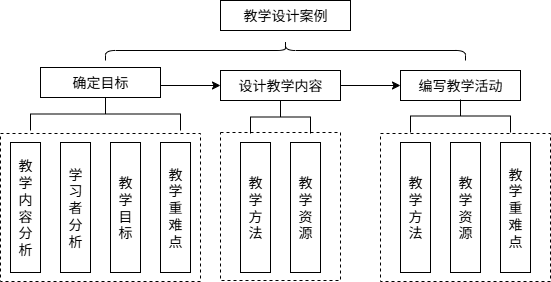

The diagram above was exported from draw.io. Its source (the exported page's mxGraphModel, read from the mxfile embedded in the PNG):
<mxGraphModel dx="648" dy="702" grid="1" gridSize="10" guides="1" tooltips="1" connect="1" arrows="1" fold="1" page="1" pageScale="1" pageWidth="827" pageHeight="1169" math="0" shadow="0">
  <root>
    <mxCell id="0" />
    <mxCell id="1" parent="0" />
    <mxCell id="jn5tZIgvpmbsjXtWfjpt-24" value="" style="rounded=0;whiteSpace=wrap;html=1;dashed=1;fillColor=none;" vertex="1" parent="1">
      <mxGeometry x="90" y="423" width="200" height="148" as="geometry" />
    </mxCell>
    <mxCell id="jn5tZIgvpmbsjXtWfjpt-2" value="教学设计案例" style="rounded=0;whiteSpace=wrap;html=1;fontSize=14;" vertex="1" parent="1">
      <mxGeometry x="310" y="290" width="130" height="30" as="geometry" />
    </mxCell>
    <mxCell id="jn5tZIgvpmbsjXtWfjpt-3" value="" style="shape=curlyBracket;whiteSpace=wrap;html=1;rounded=1;labelPosition=left;verticalLabelPosition=middle;align=right;verticalAlign=middle;direction=south;" vertex="1" parent="1">
      <mxGeometry x="195" y="330" width="360" height="20" as="geometry" />
    </mxCell>
    <mxCell id="jn5tZIgvpmbsjXtWfjpt-9" style="edgeStyle=orthogonalEdgeStyle;rounded=0;orthogonalLoop=1;jettySize=auto;html=1;exitX=1;exitY=0.5;exitDx=0;exitDy=0;entryX=0;entryY=0.5;entryDx=0;entryDy=0;" edge="1" parent="1" source="jn5tZIgvpmbsjXtWfjpt-4" target="jn5tZIgvpmbsjXtWfjpt-5">
      <mxGeometry relative="1" as="geometry">
        <Array as="points">
          <mxPoint x="250" y="375" />
        </Array>
      </mxGeometry>
    </mxCell>
    <mxCell id="jn5tZIgvpmbsjXtWfjpt-4" value="确定目标" style="rounded=0;whiteSpace=wrap;html=1;fontSize=14;" vertex="1" parent="1">
      <mxGeometry x="130" y="357" width="120" height="30" as="geometry" />
    </mxCell>
    <mxCell id="jn5tZIgvpmbsjXtWfjpt-10" style="edgeStyle=orthogonalEdgeStyle;rounded=0;orthogonalLoop=1;jettySize=auto;html=1;exitX=1;exitY=0.5;exitDx=0;exitDy=0;entryX=0;entryY=0.5;entryDx=0;entryDy=0;" edge="1" parent="1" source="jn5tZIgvpmbsjXtWfjpt-5" target="jn5tZIgvpmbsjXtWfjpt-6">
      <mxGeometry relative="1" as="geometry" />
    </mxCell>
    <mxCell id="jn5tZIgvpmbsjXtWfjpt-5" value="设计教学内容" style="rounded=0;whiteSpace=wrap;html=1;fontSize=14;" vertex="1" parent="1">
      <mxGeometry x="310" y="360" width="120" height="30" as="geometry" />
    </mxCell>
    <mxCell id="jn5tZIgvpmbsjXtWfjpt-6" value="编写教学活动" style="rounded=0;whiteSpace=wrap;html=1;fontSize=14;" vertex="1" parent="1">
      <mxGeometry x="490" y="360" width="120" height="30" as="geometry" />
    </mxCell>
    <mxCell id="jn5tZIgvpmbsjXtWfjpt-11" value="教&lt;div&gt;学&lt;/div&gt;&lt;div&gt;内&lt;/div&gt;&lt;div&gt;容&lt;/div&gt;&lt;div&gt;分&lt;/div&gt;&lt;div&gt;析&lt;/div&gt;" style="rounded=0;whiteSpace=wrap;html=1;fontSize=14;" vertex="1" parent="1">
      <mxGeometry x="100" y="432" width="30" height="130" as="geometry" />
    </mxCell>
    <mxCell id="jn5tZIgvpmbsjXtWfjpt-12" value="学&lt;div&gt;习&lt;/div&gt;&lt;div&gt;者&lt;/div&gt;&lt;div&gt;分&lt;/div&gt;&lt;div&gt;析&lt;/div&gt;" style="rounded=0;whiteSpace=wrap;html=1;fontSize=14;" vertex="1" parent="1">
      <mxGeometry x="150" y="432" width="30" height="130" as="geometry" />
    </mxCell>
    <mxCell id="jn5tZIgvpmbsjXtWfjpt-13" value="教&lt;div&gt;学&lt;/div&gt;&lt;div&gt;目&lt;/div&gt;&lt;div&gt;标&lt;/div&gt;" style="rounded=0;whiteSpace=wrap;html=1;fontSize=14;" vertex="1" parent="1">
      <mxGeometry x="200" y="432" width="30" height="130" as="geometry" />
    </mxCell>
    <mxCell id="jn5tZIgvpmbsjXtWfjpt-14" value="教&lt;div&gt;学&lt;/div&gt;&lt;div&gt;重&lt;/div&gt;&lt;div&gt;难&lt;/div&gt;&lt;div&gt;点&lt;/div&gt;" style="rounded=0;whiteSpace=wrap;html=1;fontSize=14;" vertex="1" parent="1">
      <mxGeometry x="250" y="432" width="30" height="130" as="geometry" />
    </mxCell>
    <mxCell id="jn5tZIgvpmbsjXtWfjpt-15" value="" style="strokeWidth=1;html=1;shape=mxgraph.flowchart.annotation_2;align=left;labelPosition=right;pointerEvents=1;direction=south;" vertex="1" parent="1">
      <mxGeometry x="120" y="387" width="150" height="33" as="geometry" />
    </mxCell>
    <mxCell id="jn5tZIgvpmbsjXtWfjpt-17" value="教&lt;div&gt;学&lt;/div&gt;&lt;div&gt;方&lt;/div&gt;&lt;div&gt;法&lt;/div&gt;" style="rounded=0;whiteSpace=wrap;html=1;fontSize=14;" vertex="1" parent="1">
      <mxGeometry x="330" y="432" width="30" height="130" as="geometry" />
    </mxCell>
    <mxCell id="jn5tZIgvpmbsjXtWfjpt-18" value="教&lt;div&gt;学&lt;/div&gt;&lt;div&gt;资&lt;/div&gt;&lt;div&gt;源&lt;/div&gt;" style="rounded=0;whiteSpace=wrap;html=1;fontSize=14;" vertex="1" parent="1">
      <mxGeometry x="380" y="432" width="30" height="130" as="geometry" />
    </mxCell>
    <mxCell id="jn5tZIgvpmbsjXtWfjpt-19" value="教&lt;div&gt;学&lt;/div&gt;&lt;div&gt;方&lt;/div&gt;&lt;div&gt;法&lt;/div&gt;" style="rounded=0;whiteSpace=wrap;html=1;fontSize=14;" vertex="1" parent="1">
      <mxGeometry x="490" y="432" width="30" height="130" as="geometry" />
    </mxCell>
    <mxCell id="jn5tZIgvpmbsjXtWfjpt-20" value="教&lt;div&gt;学&lt;/div&gt;&lt;div&gt;资&lt;/div&gt;&lt;div&gt;源&lt;/div&gt;" style="rounded=0;whiteSpace=wrap;html=1;fontSize=14;" vertex="1" parent="1">
      <mxGeometry x="540" y="432" width="30" height="130" as="geometry" />
    </mxCell>
    <mxCell id="jn5tZIgvpmbsjXtWfjpt-21" value="教&lt;div&gt;学&lt;/div&gt;&lt;div&gt;重&lt;/div&gt;&lt;div&gt;难&lt;/div&gt;&lt;div&gt;点&lt;/div&gt;" style="rounded=0;whiteSpace=wrap;html=1;fontSize=14;" vertex="1" parent="1">
      <mxGeometry x="590" y="432" width="30" height="130" as="geometry" />
    </mxCell>
    <mxCell id="jn5tZIgvpmbsjXtWfjpt-22" value="" style="strokeWidth=1;html=1;shape=mxgraph.flowchart.annotation_2;align=left;labelPosition=right;pointerEvents=1;direction=south;" vertex="1" parent="1">
      <mxGeometry x="340" y="390" width="60" height="33" as="geometry" />
    </mxCell>
    <mxCell id="jn5tZIgvpmbsjXtWfjpt-23" value="" style="strokeWidth=1;html=1;shape=mxgraph.flowchart.annotation_2;align=left;labelPosition=right;pointerEvents=1;direction=south;" vertex="1" parent="1">
      <mxGeometry x="500" y="389" width="100" height="33" as="geometry" />
    </mxCell>
    <mxCell id="jn5tZIgvpmbsjXtWfjpt-25" value="" style="rounded=0;whiteSpace=wrap;html=1;dashed=1;fillColor=none;" vertex="1" parent="1">
      <mxGeometry x="310" y="422" width="120" height="148" as="geometry" />
    </mxCell>
    <mxCell id="jn5tZIgvpmbsjXtWfjpt-26" value="" style="rounded=0;whiteSpace=wrap;html=1;dashed=1;fillColor=none;" vertex="1" parent="1">
      <mxGeometry x="470" y="423" width="170" height="148" as="geometry" />
    </mxCell>
  </root>
</mxGraphModel>